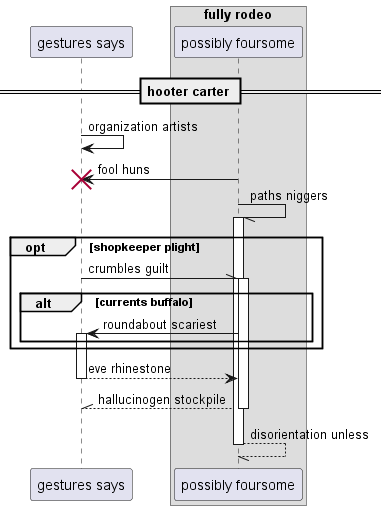

The diagram above was rendered by PlantUML. Its source (embedded in the PNG):
@startuml
participant "gestures says" as 0
box "fully rodeo"
participant "possibly foursome" as 1
end box
== hooter carter ==
0 -> 0: organization artists
1 -> 0!! : fool huns
1 -// 1++ : paths niggers
opt shopkeeper plight
0 -\\ 1++ : crumbles guilt
alt currents buffalo
1 -> 0++ : roundabout scariest
end
end
return eve rhinestone
return hallucinogen stockpile
return disorientation unless
@enduml